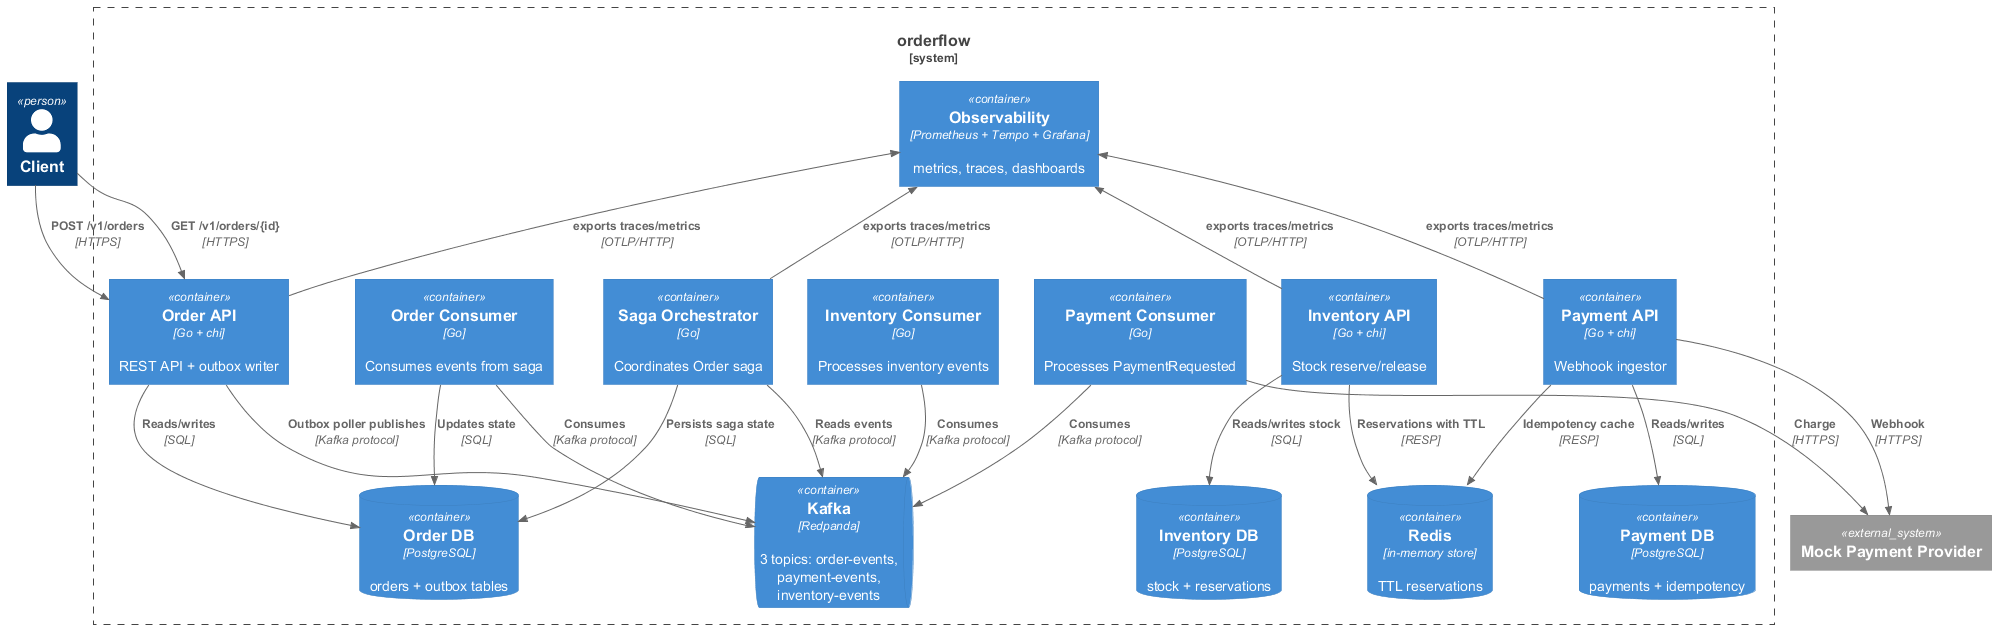

The diagram above was rendered by PlantUML. Its source (embedded in the PNG):
@startuml c4-level-2
!include https://raw.githubusercontent.com/plantuml-stdlib/C4-PlantUML/master/C4_Container.puml

Person(client, "Client")

System_Boundary(orderflow, "orderflow") {
    Container(order_api, "Order API", "Go + chi", "REST API + outbox writer")
    Container(order_consumer, "Order Consumer", "Go", "Consumes events from saga")
    Container(payment_api, "Payment API", "Go + chi", "Webhook ingestor")
    Container(payment_consumer, "Payment Consumer", "Go", "Processes PaymentRequested")
    Container(inventory_api, "Inventory API", "Go + chi", "Stock reserve/release")
    Container(inventory_consumer, "Inventory Consumer", "Go", "Processes inventory events")
    Container(saga, "Saga Orchestrator", "Go", "Coordinates Order saga")

    ContainerDb(order_db, "Order DB", "PostgreSQL", "orders + outbox tables")
    ContainerDb(payment_db, "Payment DB", "PostgreSQL", "payments + idempotency")
    ContainerDb(inventory_db, "Inventory DB", "PostgreSQL", "stock + reservations")
    ContainerDb(redis, "Redis", "in-memory store", "TTL reservations")

    ContainerQueue(kafka, "Kafka", "Redpanda", "3 topics: order-events, payment-events, inventory-events")
    Container(observability, "Observability", "Prometheus + Tempo + Grafana", "metrics, traces, dashboards")
}

System_Ext(provider, "Mock Payment Provider")

Rel(client, order_api, "POST /v1/orders", "HTTPS")
Rel(client, order_api, "GET /v1/orders/{id}", "HTTPS")

Rel(order_api, order_db, "Reads/writes", "SQL")
Rel(order_api, kafka, "Outbox poller publishes", "Kafka protocol")
Rel(order_consumer, kafka, "Consumes", "Kafka protocol")
Rel(order_consumer, order_db, "Updates state", "SQL")

Rel(saga, kafka, "Reads events", "Kafka protocol")
Rel(saga, order_db, "Persists saga state", "SQL")

Rel(payment_api, payment_db, "Reads/writes", "SQL")
Rel(payment_api, redis, "Idempotency cache", "RESP")
Rel(payment_consumer, kafka, "Consumes", "Kafka protocol")
Rel(payment_consumer, provider, "Charge", "HTTPS")
Rel(payment_api, provider, "Webhook", "HTTPS")

Rel(inventory_api, inventory_db, "Reads/writes stock", "SQL")
Rel(inventory_api, redis, "Reservations with TTL", "RESP")
Rel(inventory_consumer, kafka, "Consumes", "Kafka protocol")

Rel_U(order_api, observability, "exports traces/metrics", "OTLP/HTTP")
Rel_U(payment_api, observability, "exports traces/metrics", "OTLP/HTTP")
Rel_U(inventory_api, observability, "exports traces/metrics", "OTLP/HTTP")
Rel_U(saga, observability, "exports traces/metrics", "OTLP/HTTP")

@enduml